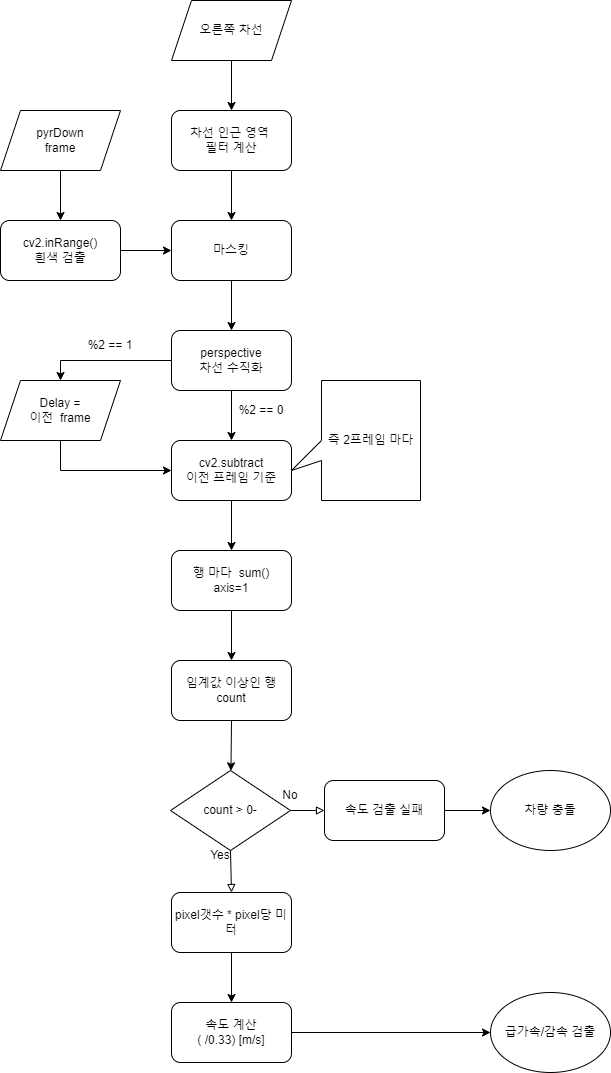

The diagram above was exported from draw.io. Its source (the exported page's mxGraphModel, read from the mxfile embedded in the PNG):
<mxGraphModel dx="1422" dy="705" grid="1" gridSize="10" guides="1" tooltips="1" connect="1" arrows="1" fold="1" page="1" pageScale="1" pageWidth="827" pageHeight="1169" math="0" shadow="0">
  <root>
    <mxCell id="WIyWlLk6GJQsqaUBKTNV-0" />
    <mxCell id="WIyWlLk6GJQsqaUBKTNV-1" parent="WIyWlLk6GJQsqaUBKTNV-0" />
    <mxCell id="T8GlrsJlnsq9l03ezTHh-0" value="오른쪽 차선" style="shape=parallelogram;perimeter=parallelogramPerimeter;whiteSpace=wrap;html=1;fixedSize=1;" parent="WIyWlLk6GJQsqaUBKTNV-1" vertex="1">
      <mxGeometry x="201" y="40" width="120" height="60" as="geometry" />
    </mxCell>
    <mxCell id="T8GlrsJlnsq9l03ezTHh-1" value="" style="endArrow=classic;html=1;rounded=0;exitX=0.5;exitY=1;exitDx=0;exitDy=0;entryX=0.5;entryY=0;entryDx=0;entryDy=0;" parent="WIyWlLk6GJQsqaUBKTNV-1" source="T8GlrsJlnsq9l03ezTHh-0" target="T8GlrsJlnsq9l03ezTHh-2" edge="1">
      <mxGeometry width="50" height="50" relative="1" as="geometry">
        <mxPoint x="511" y="400" as="sourcePoint" />
        <mxPoint x="561" y="350" as="targetPoint" />
      </mxGeometry>
    </mxCell>
    <mxCell id="T8GlrsJlnsq9l03ezTHh-2" value="차선 인근 영역 &lt;br&gt;필터 계산" style="rounded=1;whiteSpace=wrap;html=1;" parent="WIyWlLk6GJQsqaUBKTNV-1" vertex="1">
      <mxGeometry x="201" y="150" width="120" height="60" as="geometry" />
    </mxCell>
    <mxCell id="T8GlrsJlnsq9l03ezTHh-3" value="마스킹" style="rounded=1;whiteSpace=wrap;html=1;" parent="WIyWlLk6GJQsqaUBKTNV-1" vertex="1">
      <mxGeometry x="201" y="260" width="120" height="60" as="geometry" />
    </mxCell>
    <mxCell id="T8GlrsJlnsq9l03ezTHh-4" value="pyrDown&lt;br&gt;frame" style="shape=parallelogram;perimeter=parallelogramPerimeter;whiteSpace=wrap;html=1;fixedSize=1;" parent="WIyWlLk6GJQsqaUBKTNV-1" vertex="1">
      <mxGeometry x="30" y="150" width="120" height="60" as="geometry" />
    </mxCell>
    <mxCell id="T8GlrsJlnsq9l03ezTHh-5" value="" style="endArrow=classic;html=1;rounded=0;exitX=0.5;exitY=1;exitDx=0;exitDy=0;entryX=0.5;entryY=0;entryDx=0;entryDy=0;" parent="WIyWlLk6GJQsqaUBKTNV-1" source="T8GlrsJlnsq9l03ezTHh-4" target="T8GlrsJlnsq9l03ezTHh-6" edge="1">
      <mxGeometry width="50" height="50" relative="1" as="geometry">
        <mxPoint x="130" y="390" as="sourcePoint" />
        <mxPoint x="490" y="250" as="targetPoint" />
      </mxGeometry>
    </mxCell>
    <mxCell id="T8GlrsJlnsq9l03ezTHh-6" value="cv2.inRange()&lt;br&gt;흰색 검출" style="rounded=1;whiteSpace=wrap;html=1;" parent="WIyWlLk6GJQsqaUBKTNV-1" vertex="1">
      <mxGeometry x="30" y="260" width="120" height="60" as="geometry" />
    </mxCell>
    <mxCell id="T8GlrsJlnsq9l03ezTHh-7" value="" style="endArrow=classic;html=1;rounded=0;exitX=1;exitY=0.5;exitDx=0;exitDy=0;entryX=0;entryY=0.5;entryDx=0;entryDy=0;" parent="WIyWlLk6GJQsqaUBKTNV-1" source="T8GlrsJlnsq9l03ezTHh-6" target="T8GlrsJlnsq9l03ezTHh-3" edge="1">
      <mxGeometry width="50" height="50" relative="1" as="geometry">
        <mxPoint x="390" y="380" as="sourcePoint" />
        <mxPoint x="440" y="330" as="targetPoint" />
      </mxGeometry>
    </mxCell>
    <mxCell id="T8GlrsJlnsq9l03ezTHh-8" value="" style="endArrow=classic;html=1;rounded=0;exitX=0.5;exitY=1;exitDx=0;exitDy=0;entryX=0.5;entryY=0;entryDx=0;entryDy=0;" parent="WIyWlLk6GJQsqaUBKTNV-1" source="T8GlrsJlnsq9l03ezTHh-2" target="T8GlrsJlnsq9l03ezTHh-3" edge="1">
      <mxGeometry width="50" height="50" relative="1" as="geometry">
        <mxPoint x="390" y="380" as="sourcePoint" />
        <mxPoint x="440" y="330" as="targetPoint" />
      </mxGeometry>
    </mxCell>
    <mxCell id="T8GlrsJlnsq9l03ezTHh-9" value="" style="endArrow=classic;html=1;rounded=0;exitX=0.5;exitY=1;exitDx=0;exitDy=0;entryX=0.5;entryY=0;entryDx=0;entryDy=0;" parent="WIyWlLk6GJQsqaUBKTNV-1" source="T8GlrsJlnsq9l03ezTHh-3" target="T8GlrsJlnsq9l03ezTHh-10" edge="1">
      <mxGeometry width="50" height="50" relative="1" as="geometry">
        <mxPoint x="390" y="380" as="sourcePoint" />
        <mxPoint x="620" y="380" as="targetPoint" />
      </mxGeometry>
    </mxCell>
    <mxCell id="T8GlrsJlnsq9l03ezTHh-10" value="perspective&lt;br&gt;차선 수직화" style="rounded=1;whiteSpace=wrap;html=1;" parent="WIyWlLk6GJQsqaUBKTNV-1" vertex="1">
      <mxGeometry x="201" y="370" width="120" height="60" as="geometry" />
    </mxCell>
    <mxCell id="T8GlrsJlnsq9l03ezTHh-11" value="cv2.subtract&lt;br&gt;이전 프레임 기준" style="rounded=1;whiteSpace=wrap;html=1;" parent="WIyWlLk6GJQsqaUBKTNV-1" vertex="1">
      <mxGeometry x="201" y="480" width="120" height="60" as="geometry" />
    </mxCell>
    <mxCell id="T8GlrsJlnsq9l03ezTHh-12" value="Delay =&lt;br&gt;이전&amp;nbsp; frame" style="shape=parallelogram;perimeter=parallelogramPerimeter;whiteSpace=wrap;html=1;fixedSize=1;" parent="WIyWlLk6GJQsqaUBKTNV-1" vertex="1">
      <mxGeometry x="30" y="420" width="120" height="60" as="geometry" />
    </mxCell>
    <mxCell id="T8GlrsJlnsq9l03ezTHh-13" value="" style="endArrow=classic;html=1;rounded=0;exitX=0.5;exitY=1;exitDx=0;exitDy=0;entryX=0.5;entryY=0;entryDx=0;entryDy=0;" parent="WIyWlLk6GJQsqaUBKTNV-1" source="T8GlrsJlnsq9l03ezTHh-10" target="T8GlrsJlnsq9l03ezTHh-11" edge="1">
      <mxGeometry width="50" height="50" relative="1" as="geometry">
        <mxPoint x="390" y="370" as="sourcePoint" />
        <mxPoint x="440" y="320" as="targetPoint" />
      </mxGeometry>
    </mxCell>
    <mxCell id="T8GlrsJlnsq9l03ezTHh-14" value="" style="endArrow=classic;html=1;rounded=0;exitX=0;exitY=0.5;exitDx=0;exitDy=0;entryX=0.5;entryY=0;entryDx=0;entryDy=0;" parent="WIyWlLk6GJQsqaUBKTNV-1" source="T8GlrsJlnsq9l03ezTHh-10" target="T8GlrsJlnsq9l03ezTHh-12" edge="1">
      <mxGeometry width="50" height="50" relative="1" as="geometry">
        <mxPoint x="390" y="370" as="sourcePoint" />
        <mxPoint x="440" y="320" as="targetPoint" />
        <Array as="points">
          <mxPoint x="90" y="400" />
        </Array>
      </mxGeometry>
    </mxCell>
    <mxCell id="T8GlrsJlnsq9l03ezTHh-15" value="" style="endArrow=classic;html=1;rounded=0;exitX=0.5;exitY=1;exitDx=0;exitDy=0;entryX=0;entryY=0.5;entryDx=0;entryDy=0;" parent="WIyWlLk6GJQsqaUBKTNV-1" source="T8GlrsJlnsq9l03ezTHh-12" target="T8GlrsJlnsq9l03ezTHh-11" edge="1">
      <mxGeometry width="50" height="50" relative="1" as="geometry">
        <mxPoint x="390" y="370" as="sourcePoint" />
        <mxPoint x="440" y="320" as="targetPoint" />
        <Array as="points">
          <mxPoint x="90" y="510" />
        </Array>
      </mxGeometry>
    </mxCell>
    <mxCell id="T8GlrsJlnsq9l03ezTHh-18" value="행 마다&amp;nbsp; sum()&lt;br&gt;axis=1" style="rounded=1;whiteSpace=wrap;html=1;" parent="WIyWlLk6GJQsqaUBKTNV-1" vertex="1">
      <mxGeometry x="201" y="590" width="120" height="60" as="geometry" />
    </mxCell>
    <mxCell id="T8GlrsJlnsq9l03ezTHh-19" value="" style="endArrow=classic;html=1;rounded=0;exitX=0.5;exitY=1;exitDx=0;exitDy=0;entryX=0.5;entryY=0;entryDx=0;entryDy=0;" parent="WIyWlLk6GJQsqaUBKTNV-1" source="T8GlrsJlnsq9l03ezTHh-11" target="T8GlrsJlnsq9l03ezTHh-18" edge="1">
      <mxGeometry width="50" height="50" relative="1" as="geometry">
        <mxPoint x="390" y="620" as="sourcePoint" />
        <mxPoint x="440" y="570" as="targetPoint" />
      </mxGeometry>
    </mxCell>
    <mxCell id="T8GlrsJlnsq9l03ezTHh-23" value="임계값 이상인 행&lt;br&gt;count" style="rounded=1;whiteSpace=wrap;html=1;" parent="WIyWlLk6GJQsqaUBKTNV-1" vertex="1">
      <mxGeometry x="201" y="700" width="120" height="60" as="geometry" />
    </mxCell>
    <mxCell id="T8GlrsJlnsq9l03ezTHh-24" value="" style="endArrow=classic;html=1;rounded=0;exitX=0.5;exitY=1;exitDx=0;exitDy=0;entryX=0.5;entryY=0;entryDx=0;entryDy=0;" parent="WIyWlLk6GJQsqaUBKTNV-1" source="T8GlrsJlnsq9l03ezTHh-18" target="T8GlrsJlnsq9l03ezTHh-23" edge="1">
      <mxGeometry width="50" height="50" relative="1" as="geometry">
        <mxPoint x="390" y="620" as="sourcePoint" />
        <mxPoint x="440" y="570" as="targetPoint" />
      </mxGeometry>
    </mxCell>
    <mxCell id="T8GlrsJlnsq9l03ezTHh-25" value="pixel갯수 * pixel당 미터" style="rounded=1;whiteSpace=wrap;html=1;" parent="WIyWlLk6GJQsqaUBKTNV-1" vertex="1">
      <mxGeometry x="201" y="932" width="120" height="60" as="geometry" />
    </mxCell>
    <mxCell id="T8GlrsJlnsq9l03ezTHh-26" value="" style="endArrow=classic;html=1;rounded=0;exitX=0.5;exitY=1;exitDx=0;exitDy=0;" parent="WIyWlLk6GJQsqaUBKTNV-1" source="T8GlrsJlnsq9l03ezTHh-23" target="T8GlrsJlnsq9l03ezTHh-32" edge="1">
      <mxGeometry width="50" height="50" relative="1" as="geometry">
        <mxPoint x="390" y="910" as="sourcePoint" />
        <mxPoint x="330" y="830" as="targetPoint" />
      </mxGeometry>
    </mxCell>
    <mxCell id="T8GlrsJlnsq9l03ezTHh-27" value="즉 2프레임 마다" style="shape=callout;whiteSpace=wrap;html=1;perimeter=calloutPerimeter;direction=south;position2=0.75;" parent="WIyWlLk6GJQsqaUBKTNV-1" vertex="1">
      <mxGeometry x="321" y="420" width="129" height="120" as="geometry" />
    </mxCell>
    <mxCell id="T8GlrsJlnsq9l03ezTHh-28" value="%2 == 1" style="text;html=1;strokeColor=none;fillColor=none;align=center;verticalAlign=middle;whiteSpace=wrap;rounded=0;" parent="WIyWlLk6GJQsqaUBKTNV-1" vertex="1">
      <mxGeometry x="110" y="370" width="60" height="30" as="geometry" />
    </mxCell>
    <mxCell id="T8GlrsJlnsq9l03ezTHh-29" value="%2 == 0" style="text;html=1;strokeColor=none;fillColor=none;align=center;verticalAlign=middle;whiteSpace=wrap;rounded=0;" parent="WIyWlLk6GJQsqaUBKTNV-1" vertex="1">
      <mxGeometry x="261" y="435" width="60" height="30" as="geometry" />
    </mxCell>
    <mxCell id="T8GlrsJlnsq9l03ezTHh-30" value="속도 계산&lt;br&gt;( /0.33) [m/s]" style="rounded=1;whiteSpace=wrap;html=1;" parent="WIyWlLk6GJQsqaUBKTNV-1" vertex="1">
      <mxGeometry x="201" y="1042" width="120" height="60" as="geometry" />
    </mxCell>
    <mxCell id="T8GlrsJlnsq9l03ezTHh-31" value="" style="endArrow=classic;html=1;rounded=0;exitX=0.5;exitY=1;exitDx=0;exitDy=0;entryX=0.5;entryY=0;entryDx=0;entryDy=0;" parent="WIyWlLk6GJQsqaUBKTNV-1" source="T8GlrsJlnsq9l03ezTHh-25" target="T8GlrsJlnsq9l03ezTHh-30" edge="1">
      <mxGeometry width="50" height="50" relative="1" as="geometry">
        <mxPoint x="390" y="922" as="sourcePoint" />
        <mxPoint x="440" y="872" as="targetPoint" />
      </mxGeometry>
    </mxCell>
    <mxCell id="T8GlrsJlnsq9l03ezTHh-32" value="count &amp;gt; 0-" style="rhombus;whiteSpace=wrap;html=1;" parent="WIyWlLk6GJQsqaUBKTNV-1" vertex="1">
      <mxGeometry x="200" y="810" width="120" height="80" as="geometry" />
    </mxCell>
    <mxCell id="T8GlrsJlnsq9l03ezTHh-33" value="" style="endArrow=block;html=1;rounded=0;exitX=0.5;exitY=1;exitDx=0;exitDy=0;entryX=0.5;entryY=0;entryDx=0;entryDy=0;endFill=0;" parent="WIyWlLk6GJQsqaUBKTNV-1" source="T8GlrsJlnsq9l03ezTHh-32" target="T8GlrsJlnsq9l03ezTHh-25" edge="1">
      <mxGeometry width="50" height="50" relative="1" as="geometry">
        <mxPoint x="390" y="910" as="sourcePoint" />
        <mxPoint x="440" y="860" as="targetPoint" />
      </mxGeometry>
    </mxCell>
    <mxCell id="T8GlrsJlnsq9l03ezTHh-34" value="Yes" style="text;html=1;strokeColor=none;fillColor=none;align=center;verticalAlign=middle;whiteSpace=wrap;rounded=0;" parent="WIyWlLk6GJQsqaUBKTNV-1" vertex="1">
      <mxGeometry x="220" y="880" width="60" height="30" as="geometry" />
    </mxCell>
    <mxCell id="T8GlrsJlnsq9l03ezTHh-35" value="차량 충돌" style="ellipse;whiteSpace=wrap;html=1;" parent="WIyWlLk6GJQsqaUBKTNV-1" vertex="1">
      <mxGeometry x="520" y="810" width="120" height="80" as="geometry" />
    </mxCell>
    <mxCell id="T8GlrsJlnsq9l03ezTHh-36" value="속도 검출 실패" style="rounded=1;whiteSpace=wrap;html=1;" parent="WIyWlLk6GJQsqaUBKTNV-1" vertex="1">
      <mxGeometry x="354" y="820" width="120" height="60" as="geometry" />
    </mxCell>
    <mxCell id="T8GlrsJlnsq9l03ezTHh-37" value="" style="endArrow=block;html=1;rounded=0;exitX=1;exitY=0.5;exitDx=0;exitDy=0;entryX=0;entryY=0.5;entryDx=0;entryDy=0;endFill=0;" parent="WIyWlLk6GJQsqaUBKTNV-1" source="T8GlrsJlnsq9l03ezTHh-32" target="T8GlrsJlnsq9l03ezTHh-36" edge="1">
      <mxGeometry width="50" height="50" relative="1" as="geometry">
        <mxPoint x="390" y="810" as="sourcePoint" />
        <mxPoint x="440" y="760" as="targetPoint" />
      </mxGeometry>
    </mxCell>
    <mxCell id="T8GlrsJlnsq9l03ezTHh-38" value="No" style="text;html=1;strokeColor=none;fillColor=none;align=center;verticalAlign=middle;whiteSpace=wrap;rounded=0;" parent="WIyWlLk6GJQsqaUBKTNV-1" vertex="1">
      <mxGeometry x="290" y="820" width="60" height="30" as="geometry" />
    </mxCell>
    <mxCell id="T8GlrsJlnsq9l03ezTHh-39" value="" style="endArrow=classic;html=1;rounded=0;exitX=1;exitY=0.5;exitDx=0;exitDy=0;entryX=0;entryY=0.5;entryDx=0;entryDy=0;" parent="WIyWlLk6GJQsqaUBKTNV-1" source="T8GlrsJlnsq9l03ezTHh-36" target="T8GlrsJlnsq9l03ezTHh-35" edge="1">
      <mxGeometry width="50" height="50" relative="1" as="geometry">
        <mxPoint x="390" y="810" as="sourcePoint" />
        <mxPoint x="490" y="740" as="targetPoint" />
      </mxGeometry>
    </mxCell>
    <mxCell id="T8GlrsJlnsq9l03ezTHh-40" value="" style="endArrow=classic;html=1;rounded=0;exitX=1;exitY=0.5;exitDx=0;exitDy=0;" parent="WIyWlLk6GJQsqaUBKTNV-1" source="T8GlrsJlnsq9l03ezTHh-30" target="T8GlrsJlnsq9l03ezTHh-41" edge="1">
      <mxGeometry width="50" height="50" relative="1" as="geometry">
        <mxPoint x="390" y="1110" as="sourcePoint" />
        <mxPoint x="480" y="1110" as="targetPoint" />
      </mxGeometry>
    </mxCell>
    <mxCell id="T8GlrsJlnsq9l03ezTHh-41" value="급가속/감속 검출" style="ellipse;whiteSpace=wrap;html=1;" parent="WIyWlLk6GJQsqaUBKTNV-1" vertex="1">
      <mxGeometry x="520" y="1032" width="120" height="80" as="geometry" />
    </mxCell>
  </root>
</mxGraphModel>